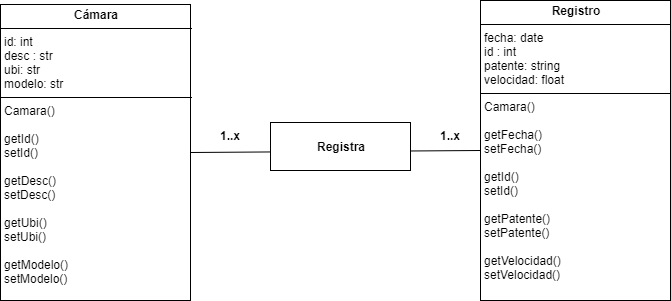

The diagram above was exported from draw.io. Its source (the exported page's mxGraphModel, read from the mxfile embedded in the PNG):
<mxGraphModel dx="852" dy="494" grid="1" gridSize="10" guides="1" tooltips="1" connect="1" arrows="1" fold="1" page="1" pageScale="1" pageWidth="827" pageHeight="1169" math="0" shadow="0">
  <root>
    <mxCell id="WIyWlLk6GJQsqaUBKTNV-0" />
    <mxCell id="WIyWlLk6GJQsqaUBKTNV-1" parent="WIyWlLk6GJQsqaUBKTNV-0" />
    <mxCell id="2tiR7Z8CokpNRY9Fdweq-4" value="&lt;p style=&quot;margin:0px;margin-top:4px;text-align:center;&quot;&gt;&lt;b&gt;Registro&lt;/b&gt;&lt;/p&gt;&lt;hr size=&quot;1&quot; style=&quot;border-style:solid;&quot;&gt;&lt;p style=&quot;margin:0px;margin-left:4px;&quot;&gt;fecha: date&lt;/p&gt;&lt;p style=&quot;margin:0px;margin-left:4px;&quot;&gt;id : int&lt;/p&gt;&lt;p style=&quot;margin:0px;margin-left:4px;&quot;&gt;patente: string&lt;/p&gt;&lt;p style=&quot;margin:0px;margin-left:4px;&quot;&gt;velocidad: float&lt;/p&gt;&lt;hr size=&quot;1&quot; style=&quot;border-style:solid;&quot;&gt;&lt;p style=&quot;margin:0px;margin-left:4px;&quot;&gt;Camara()&lt;/p&gt;&lt;p style=&quot;margin:0px;margin-left:4px;&quot;&gt;&lt;br&gt;&lt;/p&gt;&lt;p style=&quot;margin:0px;margin-left:4px;&quot;&gt;getFecha()&lt;/p&gt;&lt;p style=&quot;margin:0px;margin-left:4px;&quot;&gt;setFecha()&lt;/p&gt;&lt;p style=&quot;margin:0px;margin-left:4px;&quot;&gt;&lt;br&gt;&lt;/p&gt;&lt;p style=&quot;margin: 0px 0px 0px 4px;&quot;&gt;getId()&lt;/p&gt;&lt;p style=&quot;margin: 0px 0px 0px 4px;&quot;&gt;setId()&lt;/p&gt;&lt;p style=&quot;margin: 0px 0px 0px 4px;&quot;&gt;&lt;br&gt;&lt;/p&gt;&lt;p style=&quot;margin: 0px 0px 0px 4px;&quot;&gt;getPatente()&lt;/p&gt;&lt;p style=&quot;margin: 0px 0px 0px 4px;&quot;&gt;setPatente()&lt;/p&gt;&lt;p style=&quot;margin: 0px 0px 0px 4px;&quot;&gt;&lt;br&gt;&lt;/p&gt;&lt;p style=&quot;margin: 0px 0px 0px 4px;&quot;&gt;getVelocidad()&lt;/p&gt;&lt;p style=&quot;margin: 0px 0px 0px 4px;&quot;&gt;setVelocidad()&lt;/p&gt;" style="verticalAlign=top;align=left;overflow=fill;html=1;whiteSpace=wrap;" parent="WIyWlLk6GJQsqaUBKTNV-1" vertex="1">
      <mxGeometry x="550" y="370" width="190" height="300" as="geometry" />
    </mxCell>
    <mxCell id="2tiR7Z8CokpNRY9Fdweq-6" value="&lt;p style=&quot;margin:0px;margin-top:4px;text-align:center;&quot;&gt;&lt;b&gt;Cámara&lt;/b&gt;&lt;/p&gt;&lt;hr size=&quot;1&quot; style=&quot;border-style:solid;&quot;&gt;&lt;p style=&quot;margin:0px;margin-left:4px;&quot;&gt;id: int&lt;/p&gt;&lt;p style=&quot;margin:0px;margin-left:4px;&quot;&gt;desc : str&lt;/p&gt;&lt;p style=&quot;margin:0px;margin-left:4px;&quot;&gt;ubi: str&lt;/p&gt;&lt;p style=&quot;margin:0px;margin-left:4px;&quot;&gt;modelo: str&lt;/p&gt;&lt;hr size=&quot;1&quot; style=&quot;border-style:solid;&quot;&gt;&lt;p style=&quot;margin:0px;margin-left:4px;&quot;&gt;Camara()&lt;/p&gt;&lt;p style=&quot;margin:0px;margin-left:4px;&quot;&gt;&lt;br&gt;&lt;/p&gt;&lt;p style=&quot;margin:0px;margin-left:4px;&quot;&gt;&lt;span style=&quot;background-color: initial;&quot;&gt;getId()&lt;/span&gt;&lt;br&gt;&lt;/p&gt;&lt;p style=&quot;margin: 0px 0px 0px 4px;&quot;&gt;setId()&lt;/p&gt;&lt;p style=&quot;margin: 0px 0px 0px 4px;&quot;&gt;&lt;br&gt;&lt;/p&gt;&lt;p style=&quot;margin: 0px 0px 0px 4px;&quot;&gt;getDesc()&lt;/p&gt;&lt;p style=&quot;margin: 0px 0px 0px 4px;&quot;&gt;setDesc()&lt;/p&gt;&lt;p style=&quot;margin: 0px 0px 0px 4px;&quot;&gt;&lt;br&gt;&lt;/p&gt;&lt;p style=&quot;margin: 0px 0px 0px 4px;&quot;&gt;getUbi()&lt;/p&gt;&lt;p style=&quot;margin: 0px 0px 0px 4px;&quot;&gt;setUbi()&lt;/p&gt;&lt;p style=&quot;margin: 0px 0px 0px 4px;&quot;&gt;&lt;br&gt;&lt;/p&gt;&lt;p style=&quot;margin: 0px 0px 0px 4px;&quot;&gt;getModelo()&lt;/p&gt;&lt;p style=&quot;margin: 0px 0px 0px 4px;&quot;&gt;setModelo()&lt;/p&gt;" style="verticalAlign=top;align=left;overflow=fill;html=1;whiteSpace=wrap;" parent="WIyWlLk6GJQsqaUBKTNV-1" vertex="1">
      <mxGeometry x="70" y="374" width="190" height="296" as="geometry" />
    </mxCell>
    <mxCell id="2tiR7Z8CokpNRY9Fdweq-15" value="" style="endArrow=none;html=1;rounded=0;entryX=0;entryY=0.5;entryDx=0;entryDy=0;exitX=1;exitY=0.5;exitDx=0;exitDy=0;" parent="WIyWlLk6GJQsqaUBKTNV-1" source="2tiR7Z8CokpNRY9Fdweq-6" target="2tiR7Z8CokpNRY9Fdweq-4" edge="1">
      <mxGeometry width="50" height="50" relative="1" as="geometry">
        <mxPoint x="394" y="570" as="sourcePoint" />
        <mxPoint x="444" y="520" as="targetPoint" />
      </mxGeometry>
    </mxCell>
    <mxCell id="5P-OQFQ5PlXSTgD9JDHr-1" value="&lt;p style=&quot;margin: 0px ; margin-top: 4px ; text-align: center&quot;&gt;&lt;br&gt;&lt;b&gt;Registra&lt;/b&gt;&lt;/p&gt;" style="verticalAlign=top;align=left;overflow=fill;fontSize=12;fontFamily=Helvetica;html=1;" vertex="1" parent="WIyWlLk6GJQsqaUBKTNV-1">
      <mxGeometry x="340" y="492" width="140" height="48" as="geometry" />
    </mxCell>
    <mxCell id="5P-OQFQ5PlXSTgD9JDHr-2" value="1..x" style="text;align=center;fontStyle=1;verticalAlign=middle;spacingLeft=3;spacingRight=3;strokeColor=none;rotatable=0;points=[[0,0.5],[1,0.5]];portConstraint=eastwest;" vertex="1" parent="WIyWlLk6GJQsqaUBKTNV-1">
      <mxGeometry x="260" y="492" width="80" height="26" as="geometry" />
    </mxCell>
    <mxCell id="5P-OQFQ5PlXSTgD9JDHr-3" value="1..x" style="text;align=center;fontStyle=1;verticalAlign=middle;spacingLeft=3;spacingRight=3;strokeColor=none;rotatable=0;points=[[0,0.5],[1,0.5]];portConstraint=eastwest;" vertex="1" parent="WIyWlLk6GJQsqaUBKTNV-1">
      <mxGeometry x="480" y="492" width="80" height="26" as="geometry" />
    </mxCell>
  </root>
</mxGraphModel>